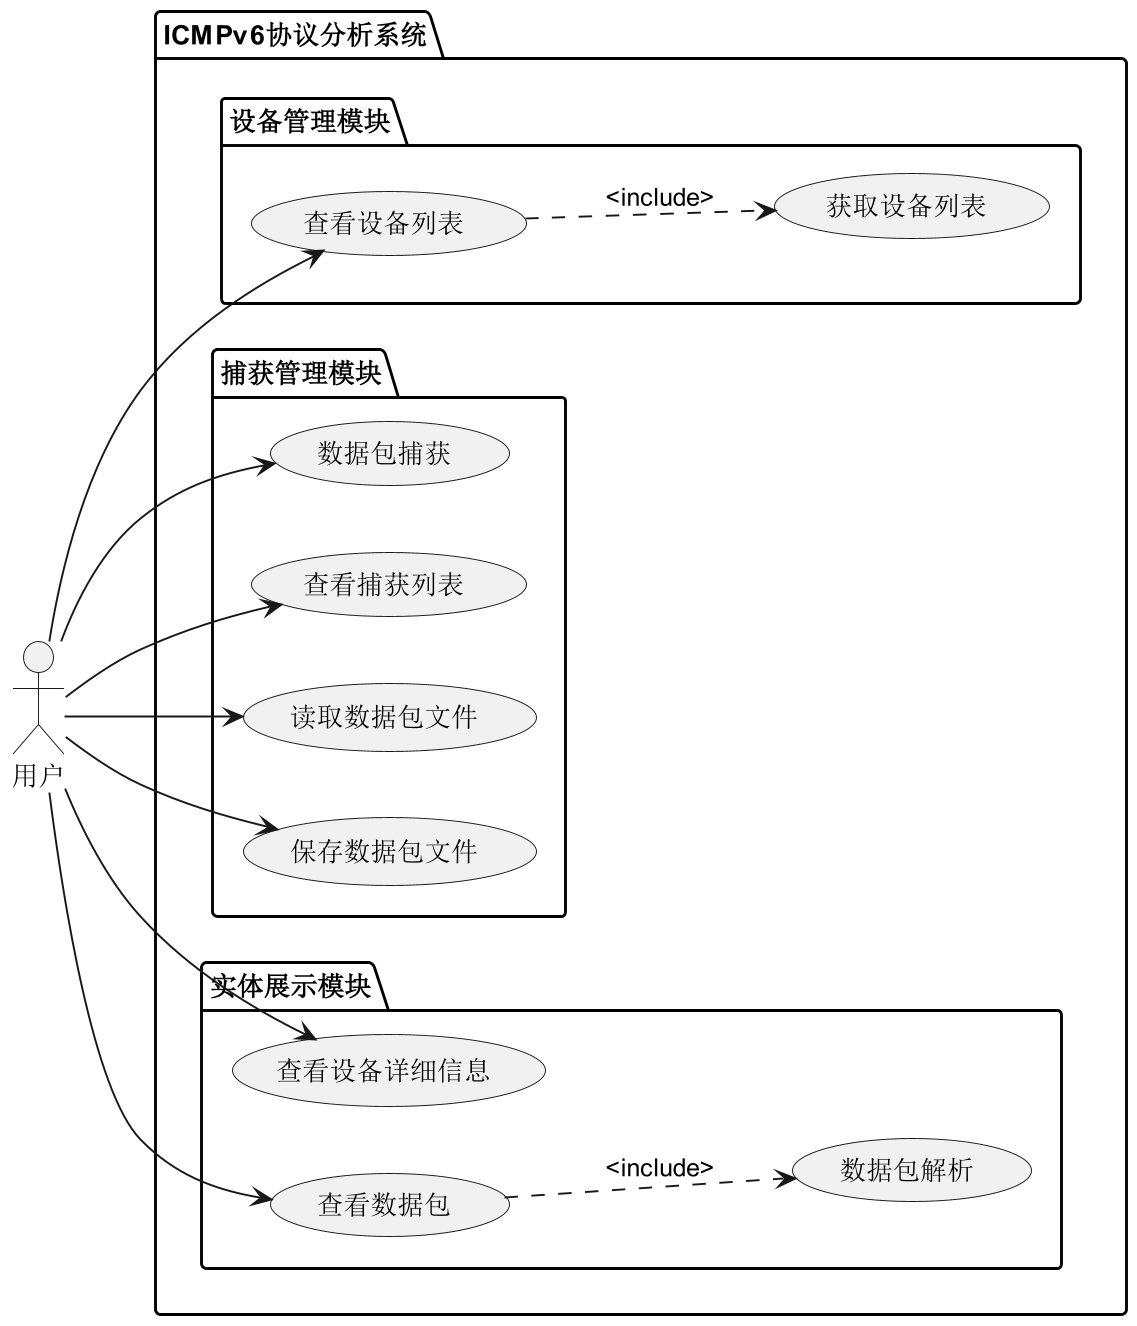

The diagram above was rendered by PlantUML. Its source (embedded in the PNG):
@startuml
'https://plantuml.com/use-case-diagram

skinparam dpi 450
left to right direction

actor 用户 as User

package ICMPv6协议分析系统 {
    
    package 设备管理模块 {
        usecase 查看设备列表
        usecase 获取设备列表
    }
    
    package 捕获管理模块 {
        usecase 数据包捕获
        usecase 查看捕获列表
        usecase 读取数据包文件
        usecase 保存数据包文件
    }
    
    package 实体展示模块 {
        usecase 查看设备详细信息
        usecase 查看数据包
        usecase 数据包解析
    }
}

User --> 查看设备列表
User --> 数据包捕获
查看设备列表 ..> 获取设备列表: <include>

User --> 查看捕获列表
User --> 读取数据包文件
User --> 保存数据包文件
查看数据包 ..> 数据包解析 :<include>

User --> 查看设备详细信息
User --> 查看数据包

@enduml